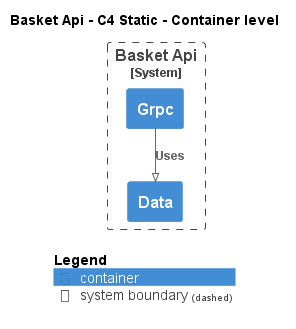

The diagram above was rendered by PlantUML. Its source (embedded in the PNG):
@startuml
!pragma layout smetana
!include ..\..\..\..\..\.c4s\C4_Container.puml

AddElementTag("c4interflow:lifecycle:new", $bgColor=green, $fontColor=#ffffff, $borderColor=green, $shadowing="False")
AddElementTag("c4interflow:lifecycle:changed", $bgColor=orange, $fontColor=#ffffff, $borderColor=orange, $shadowing="False")
AddElementTag("c4interflow:lifecycle:removed", $bgColor=red, $fontColor=#ffffff, $borderColor=red, $shadowing="False")

AddRelTag("c4interflow:lifecycle:new", $textColor=green, $lineColor=green)
AddRelTag("c4interflow:lifecycle:changed", $textColor=orange, $lineColor=orange)
AddRelTag("c4interflow:lifecycle:removed", $textColor=red, $lineColor=red)

SHOW_PERSON_PORTRAIT()
LAYOUT_TOP_DOWN()

skinparam linetype polyline

title Basket Api - C4 Static - Container level


System_Boundary(dotnet.eShop.Architecture.SoftwareSystems.BasketApi, "Basket Api") {
    Container(dotnet.eShop.Architecture.SoftwareSystems.BasketApi.Containers.Data, "Data", "", "")
    Container(dotnet.eShop.Architecture.SoftwareSystems.BasketApi.Containers.Grpc, "Grpc", "", "")
}

Rel(dotnet.eShop.Architecture.SoftwareSystems.BasketApi.Containers.Grpc, dotnet.eShop.Architecture.SoftwareSystems.BasketApi.Containers.Data, "Uses")


SHOW_LEGEND()
@enduml